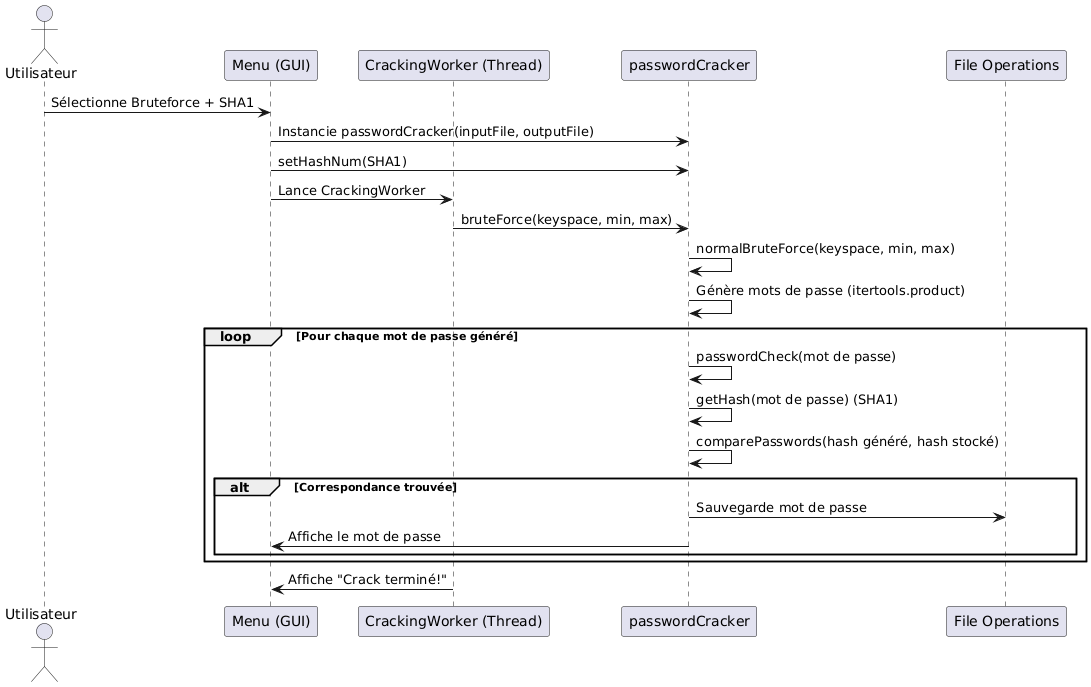

The diagram above was rendered by PlantUML. Its source (embedded in the PNG):
@startuml
actor Utilisateur
participant "Menu (GUI)" as GUI
participant "CrackingWorker (Thread)" as Worker
participant "passwordCracker" as Cracker
participant "File Operations" as FileOps

Utilisateur -> GUI: Sélectionne Bruteforce + SHA1
GUI -> Cracker: Instancie passwordCracker(inputFile, outputFile)
GUI -> Cracker: setHashNum(SHA1)
GUI -> Worker: Lance CrackingWorker

Worker -> Cracker: bruteForce(keyspace, min, max)
Cracker -> Cracker: normalBruteForce(keyspace, min, max)
Cracker -> Cracker: Génère mots de passe (itertools.product)

loop Pour chaque mot de passe généré
    Cracker -> Cracker: passwordCheck(mot de passe)
    Cracker -> Cracker: getHash(mot de passe) (SHA1)
    Cracker -> Cracker: comparePasswords(hash généré, hash stocké)
    alt Correspondance trouvée
        Cracker -> FileOps: Sauvegarde mot de passe
        Cracker -> GUI: Affiche le mot de passe
    end
end

Worker -> GUI: Affiche "Crack terminé!"
@enduml